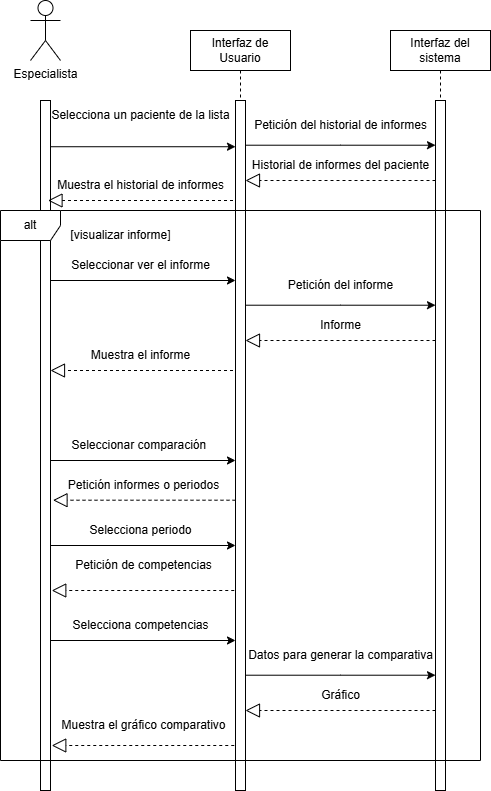

The diagram above was exported from draw.io. Its source (the exported page's mxGraphModel, read from the mxfile embedded in the PNG):
<mxGraphModel dx="2120" dy="941" grid="1" gridSize="10" guides="1" tooltips="1" connect="1" arrows="1" fold="1" page="1" pageScale="1" pageWidth="850" pageHeight="1100" math="0" shadow="0">
  <root>
    <mxCell id="0" />
    <mxCell id="1" parent="0" />
    <mxCell id="IcouThHGGVaus1Ry7n1u-1" value="Interfaz de Usuario" style="shape=umlLifeline;perimeter=lifelinePerimeter;whiteSpace=wrap;html=1;container=0;dropTarget=0;collapsible=0;recursiveResize=0;outlineConnect=0;portConstraint=eastwest;newEdgeStyle={&quot;edgeStyle&quot;:&quot;elbowEdgeStyle&quot;,&quot;elbow&quot;:&quot;vertical&quot;,&quot;curved&quot;:0,&quot;rounded&quot;:0};" vertex="1" parent="1">
      <mxGeometry x="270" y="50" width="100" height="760" as="geometry" />
    </mxCell>
    <mxCell id="IcouThHGGVaus1Ry7n1u-2" value="" style="html=1;points=[];perimeter=orthogonalPerimeter;outlineConnect=0;targetShapes=umlLifeline;portConstraint=eastwest;newEdgeStyle={&quot;edgeStyle&quot;:&quot;elbowEdgeStyle&quot;,&quot;elbow&quot;:&quot;vertical&quot;,&quot;curved&quot;:0,&quot;rounded&quot;:0};" vertex="1" parent="IcouThHGGVaus1Ry7n1u-1">
      <mxGeometry x="45" y="70" width="10" height="690" as="geometry" />
    </mxCell>
    <mxCell id="IcouThHGGVaus1Ry7n1u-3" value="Interfaz del sistema" style="shape=umlLifeline;perimeter=lifelinePerimeter;whiteSpace=wrap;html=1;container=0;dropTarget=0;collapsible=0;recursiveResize=0;outlineConnect=0;portConstraint=eastwest;newEdgeStyle={&quot;edgeStyle&quot;:&quot;elbowEdgeStyle&quot;,&quot;elbow&quot;:&quot;vertical&quot;,&quot;curved&quot;:0,&quot;rounded&quot;:0};" vertex="1" parent="1">
      <mxGeometry x="470" y="50" width="100" height="760" as="geometry" />
    </mxCell>
    <mxCell id="IcouThHGGVaus1Ry7n1u-4" value="" style="html=1;points=[];perimeter=orthogonalPerimeter;outlineConnect=0;targetShapes=umlLifeline;portConstraint=eastwest;newEdgeStyle={&quot;edgeStyle&quot;:&quot;elbowEdgeStyle&quot;,&quot;elbow&quot;:&quot;vertical&quot;,&quot;curved&quot;:0,&quot;rounded&quot;:0};" vertex="1" parent="IcouThHGGVaus1Ry7n1u-3">
      <mxGeometry x="45" y="70" width="10" height="690" as="geometry" />
    </mxCell>
    <mxCell id="IcouThHGGVaus1Ry7n1u-5" value="Especialista" style="shape=umlActor;verticalLabelPosition=bottom;verticalAlign=top;html=1;outlineConnect=0;" vertex="1" parent="1">
      <mxGeometry x="110" y="20" width="30" height="60" as="geometry" />
    </mxCell>
    <mxCell id="IcouThHGGVaus1Ry7n1u-6" value="" style="html=1;points=[];perimeter=orthogonalPerimeter;outlineConnect=0;targetShapes=umlLifeline;portConstraint=eastwest;newEdgeStyle={&quot;edgeStyle&quot;:&quot;elbowEdgeStyle&quot;,&quot;elbow&quot;:&quot;vertical&quot;,&quot;curved&quot;:0,&quot;rounded&quot;:0};" vertex="1" parent="1">
      <mxGeometry x="120" y="120" width="10" height="690" as="geometry" />
    </mxCell>
    <mxCell id="IcouThHGGVaus1Ry7n1u-7" value="" style="endArrow=classic;html=1;rounded=0;exitX=1;exitY=0.067;exitDx=0;exitDy=0;exitPerimeter=0;" edge="1" parent="1" source="IcouThHGGVaus1Ry7n1u-6" target="IcouThHGGVaus1Ry7n1u-2">
      <mxGeometry width="50" height="50" relative="1" as="geometry">
        <mxPoint x="180" y="140" as="sourcePoint" />
        <mxPoint x="315" y="140" as="targetPoint" />
      </mxGeometry>
    </mxCell>
    <mxCell id="IcouThHGGVaus1Ry7n1u-8" value="Selecciona un paciente de la lista" style="text;html=1;align=center;verticalAlign=middle;resizable=0;points=[];autosize=1;strokeColor=none;fillColor=none;" vertex="1" parent="1">
      <mxGeometry x="120" y="120" width="200" height="30" as="geometry" />
    </mxCell>
    <mxCell id="IcouThHGGVaus1Ry7n1u-11" value="" style="endArrow=classic;html=1;rounded=0;" edge="1" parent="1">
      <mxGeometry width="50" height="50" relative="1" as="geometry">
        <mxPoint x="325" y="164.70999999999987" as="sourcePoint" />
        <mxPoint x="515" y="164.70999999999998" as="targetPoint" />
        <Array as="points">
          <mxPoint x="420" y="164.70999999999998" />
        </Array>
      </mxGeometry>
    </mxCell>
    <mxCell id="IcouThHGGVaus1Ry7n1u-12" value="Petición del historial de informes" style="text;html=1;align=center;verticalAlign=middle;resizable=0;points=[];autosize=1;strokeColor=none;fillColor=none;" vertex="1" parent="1">
      <mxGeometry x="320" y="130" width="200" height="30" as="geometry" />
    </mxCell>
    <mxCell id="IcouThHGGVaus1Ry7n1u-13" value="" style="endArrow=block;dashed=1;endFill=0;endSize=12;html=1;rounded=0;" edge="1" parent="1">
      <mxGeometry width="160" relative="1" as="geometry">
        <mxPoint x="515" y="199.9999999999999" as="sourcePoint" />
        <mxPoint x="325" y="199.9999999999999" as="targetPoint" />
        <Array as="points">
          <mxPoint x="420" y="200" />
        </Array>
      </mxGeometry>
    </mxCell>
    <mxCell id="IcouThHGGVaus1Ry7n1u-14" value="Historial de informes del paciente" style="text;html=1;align=center;verticalAlign=middle;resizable=0;points=[];autosize=1;strokeColor=none;fillColor=none;" vertex="1" parent="1">
      <mxGeometry x="320" y="170" width="200" height="30" as="geometry" />
    </mxCell>
    <mxCell id="IcouThHGGVaus1Ry7n1u-17" value="" style="endArrow=block;dashed=1;endFill=0;endSize=12;html=1;rounded=0;" edge="1" parent="1">
      <mxGeometry width="160" relative="1" as="geometry">
        <mxPoint x="312.5" y="220" as="sourcePoint" />
        <mxPoint x="127.5" y="220" as="targetPoint" />
        <Array as="points">
          <mxPoint x="267.5" y="220" />
          <mxPoint x="247.5" y="220" />
          <mxPoint x="217.5" y="220" />
        </Array>
      </mxGeometry>
    </mxCell>
    <mxCell id="IcouThHGGVaus1Ry7n1u-18" value="Muestra el historial de informes" style="text;html=1;align=center;verticalAlign=middle;resizable=0;points=[];autosize=1;strokeColor=none;fillColor=none;" vertex="1" parent="1">
      <mxGeometry x="125" y="190" width="190" height="30" as="geometry" />
    </mxCell>
    <mxCell id="IcouThHGGVaus1Ry7n1u-21" value="alt" style="shape=umlFrame;whiteSpace=wrap;html=1;pointerEvents=0;" vertex="1" parent="1">
      <mxGeometry x="80" y="230" width="480" height="550" as="geometry" />
    </mxCell>
    <mxCell id="IcouThHGGVaus1Ry7n1u-22" value="[visualizar informe]" style="text;html=1;align=center;verticalAlign=middle;resizable=0;points=[];autosize=1;strokeColor=none;fillColor=none;" vertex="1" parent="1">
      <mxGeometry x="140" y="240" width="120" height="30" as="geometry" />
    </mxCell>
    <mxCell id="IcouThHGGVaus1Ry7n1u-25" value="Seleccionar ver el informe" style="text;html=1;align=center;verticalAlign=middle;resizable=0;points=[];autosize=1;strokeColor=none;fillColor=none;" vertex="1" parent="1">
      <mxGeometry x="140" y="270" width="160" height="30" as="geometry" />
    </mxCell>
    <mxCell id="IcouThHGGVaus1Ry7n1u-26" value="" style="endArrow=classic;html=1;rounded=0;exitX=1;exitY=0.067;exitDx=0;exitDy=0;exitPerimeter=0;" edge="1" parent="1">
      <mxGeometry width="50" height="50" relative="1" as="geometry">
        <mxPoint x="130" y="300" as="sourcePoint" />
        <mxPoint x="315" y="300" as="targetPoint" />
      </mxGeometry>
    </mxCell>
    <mxCell id="IcouThHGGVaus1Ry7n1u-27" value="" style="endArrow=classic;html=1;rounded=0;" edge="1" parent="1">
      <mxGeometry width="50" height="50" relative="1" as="geometry">
        <mxPoint x="325" y="324.70999999999987" as="sourcePoint" />
        <mxPoint x="515" y="324.71" as="targetPoint" />
        <Array as="points">
          <mxPoint x="420" y="324.71" />
        </Array>
      </mxGeometry>
    </mxCell>
    <mxCell id="IcouThHGGVaus1Ry7n1u-28" value="Petición del informe" style="text;html=1;align=center;verticalAlign=middle;resizable=0;points=[];autosize=1;strokeColor=none;fillColor=none;" vertex="1" parent="1">
      <mxGeometry x="355" y="290" width="130" height="30" as="geometry" />
    </mxCell>
    <mxCell id="IcouThHGGVaus1Ry7n1u-29" value="" style="endArrow=block;dashed=1;endFill=0;endSize=12;html=1;rounded=0;" edge="1" parent="1">
      <mxGeometry width="160" relative="1" as="geometry">
        <mxPoint x="515" y="359.9999999999999" as="sourcePoint" />
        <mxPoint x="325" y="359.9999999999999" as="targetPoint" />
        <Array as="points">
          <mxPoint x="420" y="360" />
        </Array>
      </mxGeometry>
    </mxCell>
    <mxCell id="IcouThHGGVaus1Ry7n1u-30" value="Informe" style="text;html=1;align=center;verticalAlign=middle;resizable=0;points=[];autosize=1;strokeColor=none;fillColor=none;" vertex="1" parent="1">
      <mxGeometry x="390" y="330" width="60" height="30" as="geometry" />
    </mxCell>
    <mxCell id="IcouThHGGVaus1Ry7n1u-31" value="" style="endArrow=block;dashed=1;endFill=0;endSize=12;html=1;rounded=0;" edge="1" parent="1">
      <mxGeometry width="160" relative="1" as="geometry">
        <mxPoint x="312.5" y="390" as="sourcePoint" />
        <mxPoint x="130" y="390" as="targetPoint" />
        <Array as="points">
          <mxPoint x="267.5" y="390" />
          <mxPoint x="247.5" y="390" />
          <mxPoint x="217.5" y="390" />
        </Array>
      </mxGeometry>
    </mxCell>
    <mxCell id="IcouThHGGVaus1Ry7n1u-32" value="Muestra el informe" style="text;html=1;align=center;verticalAlign=middle;resizable=0;points=[];autosize=1;strokeColor=none;fillColor=none;" vertex="1" parent="1">
      <mxGeometry x="160" y="360" width="120" height="30" as="geometry" />
    </mxCell>
    <mxCell id="IcouThHGGVaus1Ry7n1u-33" value="Seleccionar comparación&amp;nbsp;" style="text;html=1;align=center;verticalAlign=middle;resizable=0;points=[];autosize=1;strokeColor=none;fillColor=none;" vertex="1" parent="1">
      <mxGeometry x="140" y="450" width="160" height="30" as="geometry" />
    </mxCell>
    <mxCell id="IcouThHGGVaus1Ry7n1u-34" value="" style="endArrow=classic;html=1;rounded=0;exitX=1;exitY=0.067;exitDx=0;exitDy=0;exitPerimeter=0;" edge="1" parent="1">
      <mxGeometry width="50" height="50" relative="1" as="geometry">
        <mxPoint x="130" y="480" as="sourcePoint" />
        <mxPoint x="315" y="480" as="targetPoint" />
      </mxGeometry>
    </mxCell>
    <mxCell id="IcouThHGGVaus1Ry7n1u-35" value="" style="endArrow=block;dashed=1;endFill=0;endSize=12;html=1;rounded=0;" edge="1" parent="1">
      <mxGeometry width="160" relative="1" as="geometry">
        <mxPoint x="315" y="519.71" as="sourcePoint" />
        <mxPoint x="132.5" y="519.71" as="targetPoint" />
        <Array as="points">
          <mxPoint x="270" y="519.71" />
          <mxPoint x="250" y="519.71" />
          <mxPoint x="220" y="519.71" />
        </Array>
      </mxGeometry>
    </mxCell>
    <mxCell id="IcouThHGGVaus1Ry7n1u-36" value="Petición informes o periodos" style="text;html=1;align=center;verticalAlign=middle;resizable=0;points=[];autosize=1;strokeColor=none;fillColor=none;" vertex="1" parent="1">
      <mxGeometry x="137.5" y="489.71" width="170" height="30" as="geometry" />
    </mxCell>
    <mxCell id="IcouThHGGVaus1Ry7n1u-37" value="" style="endArrow=block;dashed=1;endFill=0;endSize=12;html=1;rounded=0;" edge="1" parent="1">
      <mxGeometry width="160" relative="1" as="geometry">
        <mxPoint x="313.75" y="610" as="sourcePoint" />
        <mxPoint x="131.25" y="610" as="targetPoint" />
        <Array as="points">
          <mxPoint x="268.75" y="610" />
          <mxPoint x="248.75" y="610" />
          <mxPoint x="218.75" y="610" />
        </Array>
      </mxGeometry>
    </mxCell>
    <mxCell id="IcouThHGGVaus1Ry7n1u-38" value="Petición de competencias" style="text;html=1;align=center;verticalAlign=middle;resizable=0;points=[];autosize=1;strokeColor=none;fillColor=none;" vertex="1" parent="1">
      <mxGeometry x="142.5" y="570" width="160" height="30" as="geometry" />
    </mxCell>
    <mxCell id="IcouThHGGVaus1Ry7n1u-39" value="Selecciona periodo" style="text;html=1;align=center;verticalAlign=middle;resizable=0;points=[];autosize=1;strokeColor=none;fillColor=none;" vertex="1" parent="1">
      <mxGeometry x="155" y="535" width="130" height="30" as="geometry" />
    </mxCell>
    <mxCell id="IcouThHGGVaus1Ry7n1u-40" value="" style="endArrow=classic;html=1;rounded=0;exitX=1;exitY=0.067;exitDx=0;exitDy=0;exitPerimeter=0;" edge="1" parent="1">
      <mxGeometry width="50" height="50" relative="1" as="geometry">
        <mxPoint x="130" y="565" as="sourcePoint" />
        <mxPoint x="315" y="565" as="targetPoint" />
      </mxGeometry>
    </mxCell>
    <mxCell id="IcouThHGGVaus1Ry7n1u-41" value="Selecciona competencias" style="text;html=1;align=center;verticalAlign=middle;resizable=0;points=[];autosize=1;strokeColor=none;fillColor=none;" vertex="1" parent="1">
      <mxGeometry x="140" y="630" width="160" height="30" as="geometry" />
    </mxCell>
    <mxCell id="IcouThHGGVaus1Ry7n1u-42" value="" style="endArrow=classic;html=1;rounded=0;exitX=1;exitY=0.067;exitDx=0;exitDy=0;exitPerimeter=0;" edge="1" parent="1">
      <mxGeometry width="50" height="50" relative="1" as="geometry">
        <mxPoint x="130" y="660" as="sourcePoint" />
        <mxPoint x="315" y="660" as="targetPoint" />
      </mxGeometry>
    </mxCell>
    <mxCell id="IcouThHGGVaus1Ry7n1u-47" value="" style="endArrow=classic;html=1;rounded=0;" edge="1" parent="1">
      <mxGeometry width="50" height="50" relative="1" as="geometry">
        <mxPoint x="325" y="694.7099999999998" as="sourcePoint" />
        <mxPoint x="515" y="694.71" as="targetPoint" />
        <Array as="points">
          <mxPoint x="420" y="694.71" />
        </Array>
      </mxGeometry>
    </mxCell>
    <mxCell id="IcouThHGGVaus1Ry7n1u-48" value="Datos para generar la comparativa" style="text;html=1;align=center;verticalAlign=middle;resizable=0;points=[];autosize=1;strokeColor=none;fillColor=none;" vertex="1" parent="1">
      <mxGeometry x="315" y="660" width="210" height="30" as="geometry" />
    </mxCell>
    <mxCell id="IcouThHGGVaus1Ry7n1u-49" value="" style="endArrow=block;dashed=1;endFill=0;endSize=12;html=1;rounded=0;" edge="1" parent="1">
      <mxGeometry width="160" relative="1" as="geometry">
        <mxPoint x="515" y="729.9999999999999" as="sourcePoint" />
        <mxPoint x="325" y="729.9999999999999" as="targetPoint" />
        <Array as="points">
          <mxPoint x="420" y="730" />
        </Array>
      </mxGeometry>
    </mxCell>
    <mxCell id="IcouThHGGVaus1Ry7n1u-50" value="Gráfico" style="text;html=1;align=center;verticalAlign=middle;resizable=0;points=[];autosize=1;strokeColor=none;fillColor=none;" vertex="1" parent="1">
      <mxGeometry x="390" y="700" width="60" height="30" as="geometry" />
    </mxCell>
    <mxCell id="IcouThHGGVaus1Ry7n1u-51" value="" style="endArrow=block;dashed=1;endFill=0;endSize=12;html=1;rounded=0;" edge="1" parent="1">
      <mxGeometry width="160" relative="1" as="geometry">
        <mxPoint x="313.75" y="765" as="sourcePoint" />
        <mxPoint x="131.25" y="765" as="targetPoint" />
        <Array as="points">
          <mxPoint x="268.75" y="765" />
          <mxPoint x="248.75" y="765" />
          <mxPoint x="218.75" y="765" />
        </Array>
      </mxGeometry>
    </mxCell>
    <mxCell id="IcouThHGGVaus1Ry7n1u-52" value="Muestra el gráfico comparativo" style="text;html=1;align=center;verticalAlign=middle;resizable=0;points=[];autosize=1;strokeColor=none;fillColor=none;" vertex="1" parent="1">
      <mxGeometry x="127.5" y="730" width="190" height="30" as="geometry" />
    </mxCell>
  </root>
</mxGraphModel>